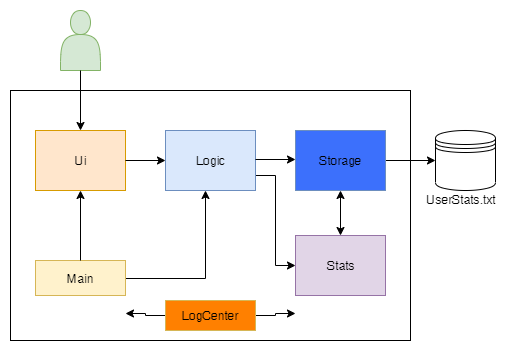

The diagram above was exported from draw.io. Its source (the exported page's mxGraphModel, read from the mxfile embedded in the PNG):
<mxGraphModel dx="1228" dy="620" grid="1" gridSize="10" guides="1" tooltips="1" connect="1" arrows="1" fold="1" page="1" pageScale="1" pageWidth="850" pageHeight="1100" math="0" shadow="0">
  <root>
    <mxCell id="0" />
    <mxCell id="1" parent="0" />
    <mxCell id="7ly1uotyxV8Lp_PQWm0m-1" value="" style="rounded=0;whiteSpace=wrap;html=1;" parent="1" vertex="1">
      <mxGeometry x="165" y="140" width="400" height="250" as="geometry" />
    </mxCell>
    <mxCell id="7ly1uotyxV8Lp_PQWm0m-2" value="Ui" style="rounded=0;whiteSpace=wrap;html=1;fillColor=#ffe6cc;strokeColor=#d79b00;" parent="1" vertex="1">
      <mxGeometry x="190" y="180" width="90" height="60" as="geometry" />
    </mxCell>
    <mxCell id="ypU3hYPNj115g8exox1O-7" style="edgeStyle=orthogonalEdgeStyle;rounded=0;orthogonalLoop=1;jettySize=auto;html=1;exitX=1;exitY=0.75;exitDx=0;exitDy=0;entryX=0;entryY=0.5;entryDx=0;entryDy=0;" edge="1" parent="1" source="7ly1uotyxV8Lp_PQWm0m-4" target="7ly1uotyxV8Lp_PQWm0m-7">
      <mxGeometry relative="1" as="geometry" />
    </mxCell>
    <mxCell id="7ly1uotyxV8Lp_PQWm0m-4" value="Logic" style="rounded=0;whiteSpace=wrap;html=1;fillColor=#dae8fc;strokeColor=#6c8ebf;" parent="1" vertex="1">
      <mxGeometry x="320" y="180" width="90" height="60" as="geometry" />
    </mxCell>
    <mxCell id="ypU3hYPNj115g8exox1O-4" style="edgeStyle=orthogonalEdgeStyle;rounded=0;orthogonalLoop=1;jettySize=auto;html=1;exitX=1;exitY=0.5;exitDx=0;exitDy=0;" edge="1" parent="1" source="7ly1uotyxV8Lp_PQWm0m-6">
      <mxGeometry relative="1" as="geometry">
        <mxPoint x="360" y="240" as="targetPoint" />
        <Array as="points">
          <mxPoint x="360" y="328" />
        </Array>
      </mxGeometry>
    </mxCell>
    <mxCell id="7ly1uotyxV8Lp_PQWm0m-6" value="Main" style="rounded=0;whiteSpace=wrap;html=1;fillColor=#fff2cc;strokeColor=#d6b656;" parent="1" vertex="1">
      <mxGeometry x="190" y="310" width="90" height="35" as="geometry" />
    </mxCell>
    <mxCell id="7ly1uotyxV8Lp_PQWm0m-7" value="Stats" style="rounded=0;whiteSpace=wrap;html=1;fillColor=#e1d5e7;strokeColor=#9673a6;" parent="1" vertex="1">
      <mxGeometry x="450" y="285" width="90" height="60" as="geometry" />
    </mxCell>
    <mxCell id="7ly1uotyxV8Lp_PQWm0m-9" value="" style="shape=actor;whiteSpace=wrap;html=1;fillColor=#d5e8d4;strokeColor=#82b366;" parent="1" vertex="1">
      <mxGeometry x="215" y="60" width="40" height="60" as="geometry" />
    </mxCell>
    <mxCell id="7ly1uotyxV8Lp_PQWm0m-10" value="" style="endArrow=classic;html=1;entryX=0.5;entryY=1;entryDx=0;entryDy=0;" parent="1" edge="1" target="7ly1uotyxV8Lp_PQWm0m-2">
      <mxGeometry width="50" height="50" relative="1" as="geometry">
        <mxPoint x="235" y="310" as="sourcePoint" />
        <mxPoint x="270" y="270" as="targetPoint" />
      </mxGeometry>
    </mxCell>
    <mxCell id="7ly1uotyxV8Lp_PQWm0m-13" value="" style="endArrow=classic;html=1;entryX=0.5;entryY=0;entryDx=0;entryDy=0;" parent="1" target="7ly1uotyxV8Lp_PQWm0m-2" edge="1">
      <mxGeometry width="50" height="50" relative="1" as="geometry">
        <mxPoint x="235" y="120" as="sourcePoint" />
        <mxPoint x="285" y="70" as="targetPoint" />
      </mxGeometry>
    </mxCell>
    <mxCell id="7ly1uotyxV8Lp_PQWm0m-14" value="" style="endArrow=classic;html=1;entryX=0;entryY=0.5;entryDx=0;entryDy=0;exitX=1;exitY=0.5;exitDx=0;exitDy=0;" parent="1" source="7ly1uotyxV8Lp_PQWm0m-2" target="7ly1uotyxV8Lp_PQWm0m-4" edge="1">
      <mxGeometry width="50" height="50" relative="1" as="geometry">
        <mxPoint x="280" y="200" as="sourcePoint" />
        <mxPoint x="280" y="260" as="targetPoint" />
      </mxGeometry>
    </mxCell>
    <mxCell id="7ly1uotyxV8Lp_PQWm0m-16" value="" style="endArrow=classic;html=1;exitX=1;exitY=0.5;exitDx=0;exitDy=0;" parent="1" edge="1">
      <mxGeometry width="50" height="50" relative="1" as="geometry">
        <mxPoint x="410" y="209" as="sourcePoint" />
        <mxPoint x="450" y="209" as="targetPoint" />
      </mxGeometry>
    </mxCell>
    <mxCell id="7ly1uotyxV8Lp_PQWm0m-22" value="" style="shape=datastore;whiteSpace=wrap;html=1;" parent="1" vertex="1">
      <mxGeometry x="590" y="180" width="60" height="60" as="geometry" />
    </mxCell>
    <mxCell id="7ly1uotyxV8Lp_PQWm0m-23" value="UserStats.txt" style="text;html=1;resizable=0;points=[];autosize=1;align=left;verticalAlign=top;spacingTop=-4;" parent="1" vertex="1">
      <mxGeometry x="580" y="240" width="80" height="20" as="geometry" />
    </mxCell>
    <mxCell id="ypU3hYPNj115g8exox1O-8" style="edgeStyle=orthogonalEdgeStyle;rounded=0;orthogonalLoop=1;jettySize=auto;html=1;exitX=1;exitY=0.5;exitDx=0;exitDy=0;" edge="1" parent="1" source="ypU3hYPNj115g8exox1O-1" target="7ly1uotyxV8Lp_PQWm0m-22">
      <mxGeometry relative="1" as="geometry" />
    </mxCell>
    <mxCell id="ypU3hYPNj115g8exox1O-1" value="Storage" style="rounded=0;whiteSpace=wrap;html=1;fillColor=#3C70FC;strokeColor=#6c8ebf;" vertex="1" parent="1">
      <mxGeometry x="450" y="180" width="90" height="60" as="geometry" />
    </mxCell>
    <mxCell id="ypU3hYPNj115g8exox1O-14" value="" style="edgeStyle=orthogonalEdgeStyle;rounded=0;orthogonalLoop=1;jettySize=auto;html=1;" edge="1" parent="1" source="ypU3hYPNj115g8exox1O-2">
      <mxGeometry relative="1" as="geometry">
        <mxPoint x="280" y="363" as="targetPoint" />
      </mxGeometry>
    </mxCell>
    <mxCell id="ypU3hYPNj115g8exox1O-16" value="" style="edgeStyle=orthogonalEdgeStyle;rounded=0;orthogonalLoop=1;jettySize=auto;html=1;" edge="1" parent="1" source="ypU3hYPNj115g8exox1O-2">
      <mxGeometry relative="1" as="geometry">
        <mxPoint x="450" y="363" as="targetPoint" />
      </mxGeometry>
    </mxCell>
    <mxCell id="ypU3hYPNj115g8exox1O-2" value="LogCenter" style="rounded=0;whiteSpace=wrap;html=1;fillColor=#FF8000;strokeColor=#d6b656;shadow=0;" vertex="1" parent="1">
      <mxGeometry x="320" y="350" width="90" height="30" as="geometry" />
    </mxCell>
    <mxCell id="ypU3hYPNj115g8exox1O-3" value="" style="endArrow=classic;startArrow=classic;html=1;exitX=0.5;exitY=0;exitDx=0;exitDy=0;" edge="1" parent="1" source="7ly1uotyxV8Lp_PQWm0m-7" target="ypU3hYPNj115g8exox1O-1">
      <mxGeometry width="50" height="50" relative="1" as="geometry">
        <mxPoint x="450" y="290" as="sourcePoint" />
        <mxPoint x="500" y="240" as="targetPoint" />
      </mxGeometry>
    </mxCell>
  </root>
</mxGraphModel>